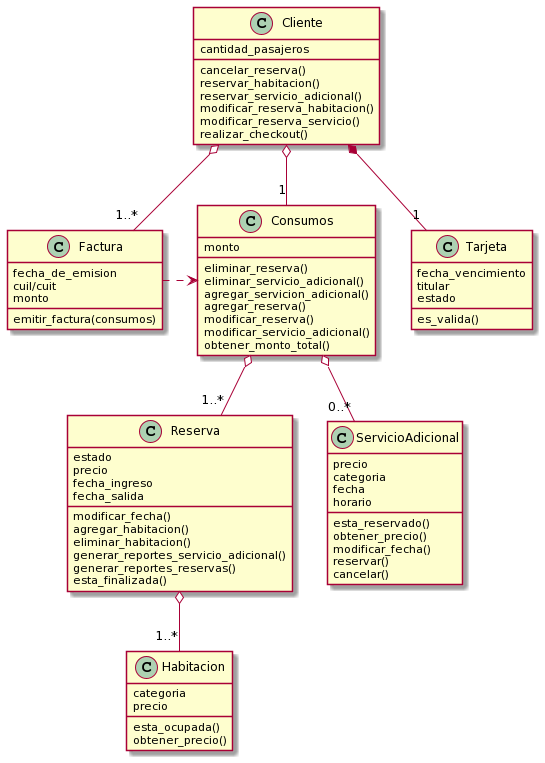

The diagram above was rendered by PlantUML. Its source (embedded in the PNG):
@startuml
Class Habitacion {
categoria
precio

esta_ocupada()
obtener_precio()

}

Class Reserva {
estado
precio
fecha_ingreso
fecha_salida

modificar_fecha()
agregar_habitacion()
eliminar_habitacion()
generar_reportes_servicio_adicional()
generar_reportes_reservas()
esta_finalizada()
}

Class Cliente {

cantidad_pasajeros

cancelar_reserva()
reservar_habitacion()
reservar_servicio_adicional()
modificar_reserva_habitacion()
modificar_reserva_servicio()
realizar_checkout()

}

Class ServicioAdicional {
precio
categoria
fecha
horario

esta_reservado()
obtener_precio()


modificar_fecha()
reservar()
cancelar()
}

Class Tarjeta {
fecha_vencimiento
titular
estado

es_valida()
}

Class Factura {
fecha_de_emision
cuil/cuit
monto

emitir_factura(consumos)
}

Class Consumos {
monto

eliminar_reserva()
eliminar_servicio_adicional()
agregar_servicion_adicional()
agregar_reserva()
modificar_reserva()
modificar_servicio_adicional()
obtener_monto_total()

}



Reserva o-- "1..*" Habitacion
Cliente *-- "1" Tarjeta
Cliente o--  "1" Consumos
Cliente o-- "1..*" Factura
Consumos o-- "1..*" Reserva
Consumos o-- "0..*" ServicioAdicional
Factura ..right> Consumos
@enduml